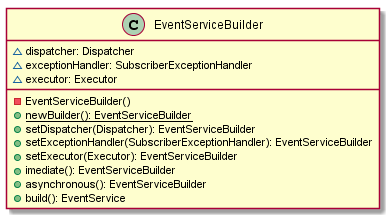

The diagram above was rendered by PlantUML. Its source (embedded in the PNG):
@startuml

    class EventServiceBuilder {
        ~dispatcher: Dispatcher
        ~exceptionHandler: SubscriberExceptionHandler
        ~executor: Executor
        -EventServiceBuilder()
        {static} +newBuilder(): EventServiceBuilder
        +setDispatcher(Dispatcher): EventServiceBuilder
        +setExceptionHandler(SubscriberExceptionHandler): EventServiceBuilder
        +setExecutor(Executor): EventServiceBuilder
        +imediate(): EventServiceBuilder
        +asynchronous(): EventServiceBuilder
        +build(): EventService
    }

@enduml